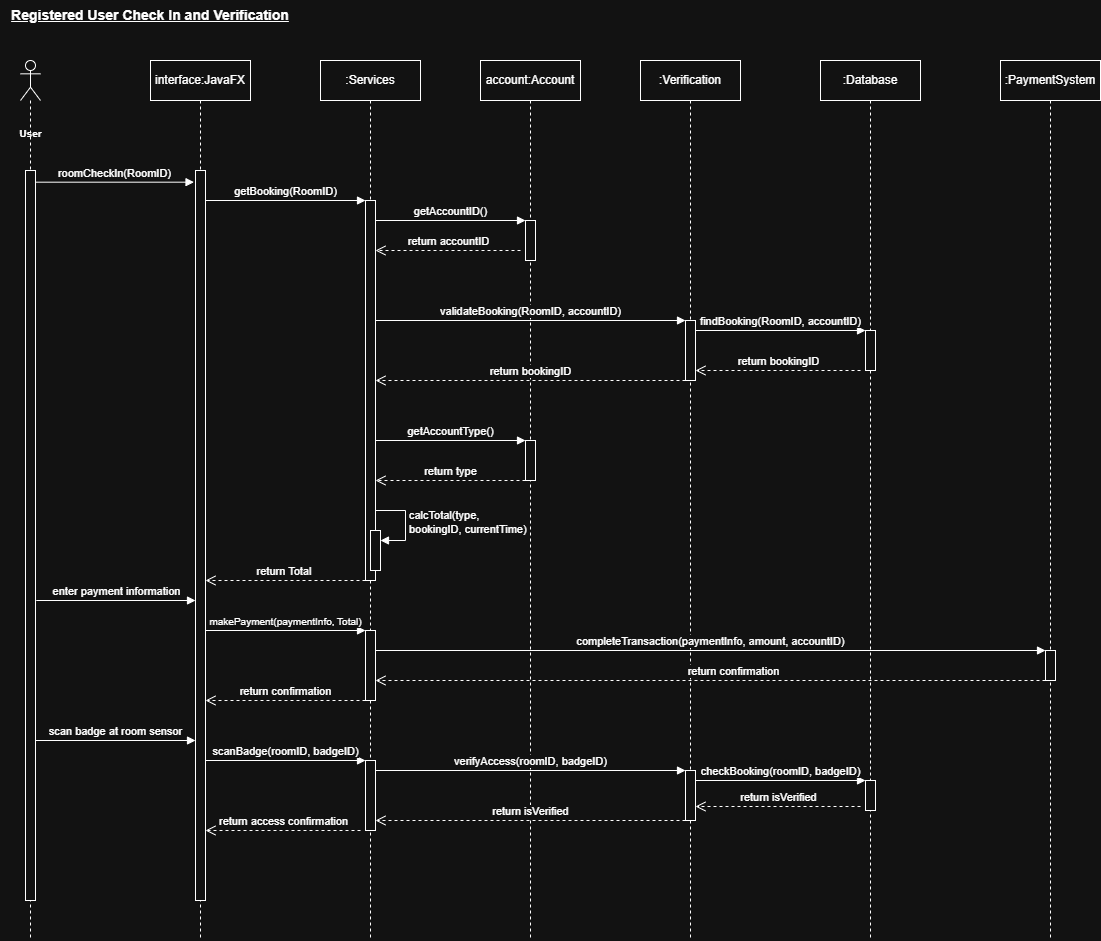

The diagram above was exported from draw.io. Its source (the exported page's mxGraphModel, read from the mxfile embedded in the PNG):
<mxGraphModel dx="1768" dy="981" grid="1" gridSize="10" guides="1" tooltips="1" connect="1" arrows="1" fold="1" page="1" pageScale="1" pageWidth="1169" pageHeight="827" math="0" shadow="0">
  <root>
    <mxCell id="0" />
    <mxCell id="1" parent="0" />
    <mxCell id="IFM3KxRyzzZeU42SddhV-1" parent="1" style="shape=umlLifeline;perimeter=lifelinePerimeter;whiteSpace=wrap;html=1;container=1;dropTarget=0;collapsible=0;recursiveResize=0;outlineConnect=0;portConstraint=eastwest;newEdgeStyle={&quot;curved&quot;:0,&quot;rounded&quot;:0};" value="interface:JavaFX" vertex="1">
      <mxGeometry height="880" width="100" x="160" y="80" as="geometry" />
    </mxCell>
    <mxCell id="IFM3KxRyzzZeU42SddhV-2" parent="IFM3KxRyzzZeU42SddhV-1" style="html=1;points=[[0,0,0,0,5],[0,1,0,0,-5],[1,0,0,0,5],[1,1,0,0,-5]];perimeter=orthogonalPerimeter;outlineConnect=0;targetShapes=umlLifeline;portConstraint=eastwest;newEdgeStyle={&quot;curved&quot;:0,&quot;rounded&quot;:0};" value="" vertex="1">
      <mxGeometry height="730" width="10" x="45" y="110" as="geometry" />
    </mxCell>
    <mxCell id="IFM3KxRyzzZeU42SddhV-6" parent="1" style="shape=umlLifeline;perimeter=lifelinePerimeter;whiteSpace=wrap;html=1;container=1;dropTarget=0;collapsible=0;recursiveResize=0;outlineConnect=0;portConstraint=eastwest;newEdgeStyle={&quot;curved&quot;:0,&quot;rounded&quot;:0};" value=":Services" vertex="1">
      <mxGeometry height="880" width="100" x="330" y="80" as="geometry" />
    </mxCell>
    <mxCell id="IFM3KxRyzzZeU42SddhV-7" parent="IFM3KxRyzzZeU42SddhV-6" style="html=1;points=[[0,0,0,0,5],[0,1,0,0,-5],[1,0,0,0,5],[1,1,0,0,-5]];perimeter=orthogonalPerimeter;outlineConnect=0;targetShapes=umlLifeline;portConstraint=eastwest;newEdgeStyle={&quot;curved&quot;:0,&quot;rounded&quot;:0};" value="" vertex="1">
      <mxGeometry height="380" width="10" x="45" y="140" as="geometry" />
    </mxCell>
    <mxCell id="wiW6D8-RsVIICO4AsBnJ-39" parent="IFM3KxRyzzZeU42SddhV-6" style="html=1;points=[[0,0,0,0,5],[0,1,0,0,-5],[1,0,0,0,5],[1,1,0,0,-5]];perimeter=orthogonalPerimeter;outlineConnect=0;targetShapes=umlLifeline;portConstraint=eastwest;newEdgeStyle={&quot;curved&quot;:0,&quot;rounded&quot;:0};" value="" vertex="1">
      <mxGeometry height="40" width="10" x="50" y="470" as="geometry" />
    </mxCell>
    <mxCell id="wiW6D8-RsVIICO4AsBnJ-40" edge="1" parent="IFM3KxRyzzZeU42SddhV-6" style="html=1;align=left;spacingLeft=2;endArrow=block;rounded=0;edgeStyle=orthogonalEdgeStyle;curved=0;rounded=0;" target="wiW6D8-RsVIICO4AsBnJ-39" value="calcTotal(type,&amp;nbsp;&lt;div&gt;bookingID, currentTime)&amp;nbsp;&lt;/div&gt;">
      <mxGeometry relative="1" as="geometry">
        <Array as="points">
          <mxPoint x="85" y="480" />
        </Array>
        <mxPoint x="55" y="450" as="sourcePoint" />
      </mxGeometry>
    </mxCell>
    <mxCell id="wiW6D8-RsVIICO4AsBnJ-44" parent="IFM3KxRyzzZeU42SddhV-6" style="html=1;points=[[0,0,0,0,5],[0,1,0,0,-5],[1,0,0,0,5],[1,1,0,0,-5]];perimeter=orthogonalPerimeter;outlineConnect=0;targetShapes=umlLifeline;portConstraint=eastwest;newEdgeStyle={&quot;curved&quot;:0,&quot;rounded&quot;:0};" value="" vertex="1">
      <mxGeometry height="70" width="10" x="45" y="570" as="geometry" />
    </mxCell>
    <mxCell id="3cH4XjANCQGtlkTcPy77-4" parent="IFM3KxRyzzZeU42SddhV-6" style="html=1;points=[[0,0,0,0,5],[0,1,0,0,-5],[1,0,0,0,5],[1,1,0,0,-5]];perimeter=orthogonalPerimeter;outlineConnect=0;targetShapes=umlLifeline;portConstraint=eastwest;newEdgeStyle={&quot;curved&quot;:0,&quot;rounded&quot;:0};" value="" vertex="1">
      <mxGeometry height="70" width="10" x="45" y="700" as="geometry" />
    </mxCell>
    <mxCell id="wiW6D8-RsVIICO4AsBnJ-1" parent="1" style="text;html=1;whiteSpace=wrap;strokeColor=none;fillColor=none;align=center;verticalAlign=middle;rounded=0;" value="&lt;font style=&quot;font-size: 14px;&quot;&gt;&lt;u&gt;&lt;b&gt;Registered User Check In and Verification&lt;/b&gt;&lt;/u&gt;&lt;/font&gt;" vertex="1">
      <mxGeometry height="30" width="280" x="20" y="20" as="geometry" />
    </mxCell>
    <mxCell id="wiW6D8-RsVIICO4AsBnJ-2" parent="1" style="shape=umlLifeline;perimeter=lifelinePerimeter;whiteSpace=wrap;html=1;container=1;dropTarget=0;collapsible=0;recursiveResize=0;outlineConnect=0;portConstraint=eastwest;newEdgeStyle={&quot;curved&quot;:0,&quot;rounded&quot;:0};" value="account:Account" vertex="1">
      <mxGeometry height="880" width="100" x="490" y="80" as="geometry" />
    </mxCell>
    <mxCell id="wiW6D8-RsVIICO4AsBnJ-3" parent="wiW6D8-RsVIICO4AsBnJ-2" style="html=1;points=[[0,0,0,0,5],[0,1,0,0,-5],[1,0,0,0,5],[1,1,0,0,-5]];perimeter=orthogonalPerimeter;outlineConnect=0;targetShapes=umlLifeline;portConstraint=eastwest;newEdgeStyle={&quot;curved&quot;:0,&quot;rounded&quot;:0};" value="" vertex="1">
      <mxGeometry height="40" width="10" x="45" y="160" as="geometry" />
    </mxCell>
    <mxCell id="wiW6D8-RsVIICO4AsBnJ-4" parent="wiW6D8-RsVIICO4AsBnJ-2" style="html=1;points=[[0,0,0,0,5],[0,1,0,0,-5],[1,0,0,0,5],[1,1,0,0,-5]];perimeter=orthogonalPerimeter;outlineConnect=0;targetShapes=umlLifeline;portConstraint=eastwest;newEdgeStyle={&quot;curved&quot;:0,&quot;rounded&quot;:0};" value="" vertex="1">
      <mxGeometry height="40" width="10" x="45" y="380" as="geometry" />
    </mxCell>
    <mxCell id="wiW6D8-RsVIICO4AsBnJ-5" parent="1" style="shape=umlLifeline;perimeter=lifelinePerimeter;whiteSpace=wrap;html=1;container=1;dropTarget=0;collapsible=0;recursiveResize=0;outlineConnect=0;portConstraint=eastwest;newEdgeStyle={&quot;curved&quot;:0,&quot;rounded&quot;:0};" value=":Database" vertex="1">
      <mxGeometry height="880" width="100" x="830" y="80" as="geometry" />
    </mxCell>
    <mxCell id="wiW6D8-RsVIICO4AsBnJ-6" parent="wiW6D8-RsVIICO4AsBnJ-5" style="html=1;points=[[0,0,0,0,5],[0,1,0,0,-5],[1,0,0,0,5],[1,1,0,0,-5]];perimeter=orthogonalPerimeter;outlineConnect=0;targetShapes=umlLifeline;portConstraint=eastwest;newEdgeStyle={&quot;curved&quot;:0,&quot;rounded&quot;:0};" value="" vertex="1">
      <mxGeometry height="40" width="10" x="45" y="270" as="geometry" />
    </mxCell>
    <mxCell id="3cH4XjANCQGtlkTcPy77-7" parent="wiW6D8-RsVIICO4AsBnJ-5" style="html=1;points=[[0,0,0,0,5],[0,1,0,0,-5],[1,0,0,0,5],[1,1,0,0,-5]];perimeter=orthogonalPerimeter;outlineConnect=0;targetShapes=umlLifeline;portConstraint=eastwest;newEdgeStyle={&quot;curved&quot;:0,&quot;rounded&quot;:0};" value="" vertex="1">
      <mxGeometry height="30" width="10" x="45" y="720" as="geometry" />
    </mxCell>
    <mxCell id="wiW6D8-RsVIICO4AsBnJ-7" parent="1" style="shape=umlLifeline;perimeter=lifelinePerimeter;whiteSpace=wrap;html=1;container=1;dropTarget=0;collapsible=0;recursiveResize=0;outlineConnect=0;portConstraint=eastwest;newEdgeStyle={&quot;curved&quot;:0,&quot;rounded&quot;:0};" value=":Verification" vertex="1">
      <mxGeometry height="880" width="100" x="650" y="80" as="geometry" />
    </mxCell>
    <mxCell id="wiW6D8-RsVIICO4AsBnJ-8" parent="wiW6D8-RsVIICO4AsBnJ-7" style="html=1;points=[[0,0,0,0,5],[0,1,0,0,-5],[1,0,0,0,5],[1,1,0,0,-5]];perimeter=orthogonalPerimeter;outlineConnect=0;targetShapes=umlLifeline;portConstraint=eastwest;newEdgeStyle={&quot;curved&quot;:0,&quot;rounded&quot;:0};" value="" vertex="1">
      <mxGeometry height="60" width="10" x="45" y="260" as="geometry" />
    </mxCell>
    <mxCell id="3cH4XjANCQGtlkTcPy77-5" parent="wiW6D8-RsVIICO4AsBnJ-7" style="html=1;points=[[0,0,0,0,5],[0,1,0,0,-5],[1,0,0,0,5],[1,1,0,0,-5]];perimeter=orthogonalPerimeter;outlineConnect=0;targetShapes=umlLifeline;portConstraint=eastwest;newEdgeStyle={&quot;curved&quot;:0,&quot;rounded&quot;:0};" value="" vertex="1">
      <mxGeometry height="50" width="10" x="45" y="710" as="geometry" />
    </mxCell>
    <mxCell id="wiW6D8-RsVIICO4AsBnJ-12" edge="1" parent="1" style="html=1;verticalAlign=bottom;endArrow=block;curved=0;rounded=0;" value="getBooking(RoomID)">
      <mxGeometry relative="1" width="80" as="geometry">
        <mxPoint as="offset" />
        <mxPoint x="215" y="220" as="sourcePoint" />
        <mxPoint x="375" y="220" as="targetPoint" />
      </mxGeometry>
    </mxCell>
    <mxCell id="wiW6D8-RsVIICO4AsBnJ-13" parent="1" style="shape=umlLifeline;perimeter=lifelinePerimeter;whiteSpace=wrap;html=1;container=1;dropTarget=0;collapsible=0;recursiveResize=0;outlineConnect=0;portConstraint=eastwest;newEdgeStyle={&quot;curved&quot;:0,&quot;rounded&quot;:0};" value=":PaymentSystem" vertex="1">
      <mxGeometry height="880" width="100" x="1010" y="80" as="geometry" />
    </mxCell>
    <mxCell id="wiW6D8-RsVIICO4AsBnJ-14" parent="wiW6D8-RsVIICO4AsBnJ-13" style="html=1;points=[[0,0,0,0,5],[0,1,0,0,-5],[1,0,0,0,5],[1,1,0,0,-5]];perimeter=orthogonalPerimeter;outlineConnect=0;targetShapes=umlLifeline;portConstraint=eastwest;newEdgeStyle={&quot;curved&quot;:0,&quot;rounded&quot;:0};" value="" vertex="1">
      <mxGeometry height="30" width="10" x="45" y="590" as="geometry" />
    </mxCell>
    <mxCell id="wiW6D8-RsVIICO4AsBnJ-15" edge="1" parent="1" style="html=1;verticalAlign=bottom;endArrow=block;curved=0;rounded=0;" value="getAccountID()">
      <mxGeometry relative="1" width="80" as="geometry">
        <mxPoint x="385" y="240" as="sourcePoint" />
        <mxPoint x="535" y="240" as="targetPoint" />
      </mxGeometry>
    </mxCell>
    <mxCell id="wiW6D8-RsVIICO4AsBnJ-17" edge="1" parent="1" style="html=1;verticalAlign=bottom;endArrow=open;dashed=1;endSize=8;curved=0;rounded=0;" target="IFM3KxRyzzZeU42SddhV-7" value="return accountID">
      <mxGeometry relative="1" as="geometry">
        <mxPoint x="530" y="270" as="sourcePoint" />
        <mxPoint x="380" y="270" as="targetPoint" />
      </mxGeometry>
    </mxCell>
    <mxCell id="wiW6D8-RsVIICO4AsBnJ-18" edge="1" parent="1" style="html=1;verticalAlign=bottom;endArrow=block;curved=0;rounded=0;" value="validateBooking(RoomID, accountID)">
      <mxGeometry relative="1" width="80" as="geometry">
        <mxPoint x="385.0000000000002" y="340" as="sourcePoint" />
        <mxPoint x="695" y="340" as="targetPoint" />
      </mxGeometry>
    </mxCell>
    <mxCell id="wiW6D8-RsVIICO4AsBnJ-19" edge="1" parent="1" style="html=1;verticalAlign=bottom;endArrow=block;curved=0;rounded=0;" target="wiW6D8-RsVIICO4AsBnJ-6" value="findBooking(RoomID, accountID)">
      <mxGeometry relative="1" width="80" as="geometry">
        <mxPoint x="705" y="350.0000000000001" as="sourcePoint" />
        <mxPoint x="870" y="350" as="targetPoint" />
      </mxGeometry>
    </mxCell>
    <mxCell id="wiW6D8-RsVIICO4AsBnJ-20" parent="1" style="shape=umlLifeline;perimeter=lifelinePerimeter;whiteSpace=wrap;html=1;container=1;dropTarget=0;collapsible=0;recursiveResize=0;outlineConnect=0;portConstraint=eastwest;newEdgeStyle={&quot;curved&quot;:0,&quot;rounded&quot;:0};participant=umlActor;size=40;labelPosition=center;verticalLabelPosition=middle;align=center;verticalAlign=middle;" value="" vertex="1">
      <mxGeometry height="880" width="20" x="30" y="80" as="geometry" />
    </mxCell>
    <mxCell id="wiW6D8-RsVIICO4AsBnJ-21" parent="wiW6D8-RsVIICO4AsBnJ-20" style="html=1;points=[[0,0,0,0,5],[0,1,0,0,-5],[1,0,0,0,5],[1,1,0,0,-5]];perimeter=orthogonalPerimeter;outlineConnect=0;targetShapes=umlLifeline;portConstraint=eastwest;newEdgeStyle={&quot;curved&quot;:0,&quot;rounded&quot;:0};" value="" vertex="1">
      <mxGeometry height="730" width="10" x="5" y="110" as="geometry" />
    </mxCell>
    <mxCell id="wiW6D8-RsVIICO4AsBnJ-22" edge="1" parent="1" source="wiW6D8-RsVIICO4AsBnJ-21" style="html=1;verticalAlign=bottom;endArrow=block;curved=0;rounded=0;entryX=-0.147;entryY=0.016;entryDx=0;entryDy=0;entryPerimeter=0;" target="IFM3KxRyzzZeU42SddhV-2" value="roomCheckIn(RoomID)">
      <mxGeometry relative="1" width="80" as="geometry">
        <mxPoint x="50.00000000000002" y="200" as="sourcePoint" />
        <mxPoint x="199.5" y="200" as="targetPoint" />
      </mxGeometry>
    </mxCell>
    <mxCell id="wiW6D8-RsVIICO4AsBnJ-24" parent="1" style="text;align=center;fontStyle=1;verticalAlign=middle;spacingLeft=3;spacingRight=3;strokeColor=none;rotatable=0;points=[[0,0.5],[1,0.5]];portConstraint=eastwest;html=1;" value="&lt;span style=&quot;font-size: 10px;&quot;&gt;User&lt;/span&gt;" vertex="1">
      <mxGeometry height="26" width="60" x="10" y="140" as="geometry" />
    </mxCell>
    <mxCell id="wiW6D8-RsVIICO4AsBnJ-25" edge="1" parent="1" style="html=1;verticalAlign=bottom;endArrow=open;dashed=1;endSize=8;curved=0;rounded=0;" target="wiW6D8-RsVIICO4AsBnJ-8" value="return bookingID">
      <mxGeometry relative="1" x="-0.0026" as="geometry">
        <mxPoint as="offset" />
        <mxPoint x="870" y="390" as="sourcePoint" />
        <mxPoint x="710" y="390" as="targetPoint" />
      </mxGeometry>
    </mxCell>
    <mxCell id="wiW6D8-RsVIICO4AsBnJ-26" edge="1" parent="1" style="html=1;verticalAlign=bottom;endArrow=open;dashed=1;endSize=8;curved=0;rounded=0;" value="return bookingID">
      <mxGeometry relative="1" as="geometry">
        <mxPoint as="offset" />
        <mxPoint x="695" y="400" as="sourcePoint" />
        <mxPoint x="385" y="400" as="targetPoint" />
      </mxGeometry>
    </mxCell>
    <mxCell id="wiW6D8-RsVIICO4AsBnJ-35" edge="1" parent="1" source="IFM3KxRyzzZeU42SddhV-7" style="html=1;verticalAlign=bottom;endArrow=block;curved=0;rounded=0;" target="wiW6D8-RsVIICO4AsBnJ-4" value="getAccountType()">
      <mxGeometry relative="1" width="80" as="geometry">
        <mxPoint x="390" y="470" as="sourcePoint" />
        <mxPoint x="490" y="460" as="targetPoint" />
      </mxGeometry>
    </mxCell>
    <mxCell id="wiW6D8-RsVIICO4AsBnJ-36" edge="1" parent="1" style="html=1;verticalAlign=bottom;endArrow=open;dashed=1;endSize=8;curved=0;rounded=0;" target="IFM3KxRyzzZeU42SddhV-7" value="return type">
      <mxGeometry relative="1" as="geometry">
        <mxPoint x="535" y="500" as="sourcePoint" />
        <mxPoint x="390" y="500" as="targetPoint" />
      </mxGeometry>
    </mxCell>
    <mxCell id="wiW6D8-RsVIICO4AsBnJ-41" edge="1" parent="1" style="html=1;verticalAlign=bottom;endArrow=open;dashed=1;endSize=8;curved=0;rounded=0;" target="IFM3KxRyzzZeU42SddhV-2" value="return Total&amp;nbsp;">
      <mxGeometry relative="1" as="geometry">
        <mxPoint x="375" y="600" as="sourcePoint" />
        <mxPoint x="220" y="600" as="targetPoint" />
      </mxGeometry>
    </mxCell>
    <mxCell id="wiW6D8-RsVIICO4AsBnJ-42" edge="1" parent="1" style="html=1;verticalAlign=bottom;endArrow=block;curved=0;rounded=0;exitX=1.078;exitY=0.647;exitDx=0;exitDy=0;exitPerimeter=0;" value="enter payment information">
      <mxGeometry relative="1" width="80" as="geometry">
        <mxPoint x="45.77999999999997" y="619.9999999999998" as="sourcePoint" />
        <mxPoint x="205" y="619.9999999999998" as="targetPoint" />
      </mxGeometry>
    </mxCell>
    <mxCell id="wiW6D8-RsVIICO4AsBnJ-43" edge="1" parent="1" style="html=1;verticalAlign=bottom;endArrow=block;curved=0;rounded=0;" value="&lt;font style=&quot;font-size: 10px;&quot;&gt;makePayment(paymentInfo, Total)&lt;/font&gt;">
      <mxGeometry relative="1" width="80" as="geometry">
        <mxPoint as="offset" />
        <mxPoint x="215" y="649.9999999999999" as="sourcePoint" />
        <mxPoint x="375" y="649.9999999999999" as="targetPoint" />
      </mxGeometry>
    </mxCell>
    <mxCell id="wiW6D8-RsVIICO4AsBnJ-45" edge="1" parent="1" style="html=1;verticalAlign=bottom;endArrow=block;curved=0;rounded=0;" target="wiW6D8-RsVIICO4AsBnJ-14" value="completeTransaction(paymentInfo, amount, accountID)">
      <mxGeometry relative="1" width="80" as="geometry">
        <mxPoint x="385" y="670" as="sourcePoint" />
        <mxPoint x="1050" y="670" as="targetPoint" />
      </mxGeometry>
    </mxCell>
    <mxCell id="wiW6D8-RsVIICO4AsBnJ-46" edge="1" parent="1" style="html=1;verticalAlign=bottom;endArrow=open;dashed=1;endSize=8;curved=0;rounded=0;" target="wiW6D8-RsVIICO4AsBnJ-44" value="return confirmation">
      <mxGeometry relative="1" x="-0.0685" as="geometry">
        <mxPoint as="offset" />
        <mxPoint x="1055" y="700" as="sourcePoint" />
        <mxPoint x="390" y="700" as="targetPoint" />
      </mxGeometry>
    </mxCell>
    <mxCell id="wiW6D8-RsVIICO4AsBnJ-47" edge="1" parent="1" style="html=1;verticalAlign=bottom;endArrow=open;dashed=1;endSize=8;curved=0;rounded=0;" target="IFM3KxRyzzZeU42SddhV-2" value="return confirmation">
      <mxGeometry relative="1" as="geometry">
        <mxPoint x="375" y="720" as="sourcePoint" />
        <mxPoint x="220" y="720" as="targetPoint" />
      </mxGeometry>
    </mxCell>
    <mxCell id="3cH4XjANCQGtlkTcPy77-2" edge="1" parent="1" style="html=1;verticalAlign=bottom;endArrow=block;curved=0;rounded=0;" value="scan badge at room sensor">
      <mxGeometry relative="1" width="80" as="geometry">
        <mxPoint x="45" y="760" as="sourcePoint" />
        <mxPoint x="205" y="760" as="targetPoint" />
      </mxGeometry>
    </mxCell>
    <mxCell id="3cH4XjANCQGtlkTcPy77-3" edge="1" parent="1" source="IFM3KxRyzzZeU42SddhV-2" style="html=1;verticalAlign=bottom;endArrow=block;curved=0;rounded=0;" target="3cH4XjANCQGtlkTcPy77-4" value="scanBadge(roomID, badgeID)">
      <mxGeometry relative="1" width="80" as="geometry">
        <mxPoint x="220" y="780" as="sourcePoint" />
        <mxPoint x="370" y="780" as="targetPoint" />
      </mxGeometry>
    </mxCell>
    <mxCell id="3cH4XjANCQGtlkTcPy77-6" edge="1" parent="1" style="html=1;verticalAlign=bottom;endArrow=block;curved=0;rounded=0;" value="verifyAccess(roomID, badgeID)">
      <mxGeometry relative="1" width="80" as="geometry">
        <mxPoint x="385" y="790" as="sourcePoint" />
        <mxPoint x="695" y="790" as="targetPoint" />
      </mxGeometry>
    </mxCell>
    <mxCell id="3cH4XjANCQGtlkTcPy77-8" edge="1" parent="1" style="html=1;verticalAlign=bottom;endArrow=block;curved=0;rounded=0;" value="checkBooking(roomID, badgeID)">
      <mxGeometry relative="1" width="80" as="geometry">
        <mxPoint x="705" y="800" as="sourcePoint" />
        <mxPoint x="875" y="800" as="targetPoint" />
      </mxGeometry>
    </mxCell>
    <mxCell id="3cH4XjANCQGtlkTcPy77-9" edge="1" parent="1" style="html=1;verticalAlign=bottom;endArrow=open;dashed=1;endSize=8;curved=0;rounded=0;" target="3cH4XjANCQGtlkTcPy77-5" value="return isVerified">
      <mxGeometry relative="1" as="geometry">
        <mxPoint x="870" y="826" as="sourcePoint" />
        <mxPoint x="790" y="826" as="targetPoint" />
      </mxGeometry>
    </mxCell>
    <mxCell id="3cH4XjANCQGtlkTcPy77-10" edge="1" parent="1" style="html=1;verticalAlign=bottom;endArrow=open;dashed=1;endSize=8;curved=0;rounded=0;" target="3cH4XjANCQGtlkTcPy77-4" value="return isVerified">
      <mxGeometry relative="1" as="geometry">
        <mxPoint x="695" y="840" as="sourcePoint" />
        <mxPoint x="390" y="840" as="targetPoint" />
      </mxGeometry>
    </mxCell>
    <mxCell id="3cH4XjANCQGtlkTcPy77-12" edge="1" parent="1" style="html=1;verticalAlign=bottom;endArrow=open;dashed=1;endSize=8;curved=0;rounded=0;" target="IFM3KxRyzzZeU42SddhV-2" value="return access confirmation">
      <mxGeometry relative="1" as="geometry">
        <mxPoint x="370" y="850" as="sourcePoint" />
        <mxPoint x="220" y="850" as="targetPoint" />
      </mxGeometry>
    </mxCell>
  </root>
</mxGraphModel>